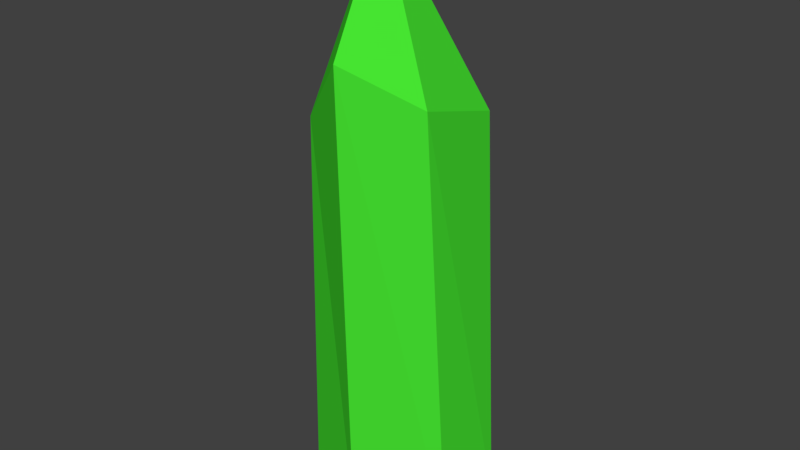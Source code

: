 # Source: Crsytal_3.blend  (saved by Blender 2.79.0; exported with 4.5.12 LTS)
import bpy
from mathutils import Matrix  # noqa: F401  (used for matrix-valued properties, if any)

bpy.ops.wm.read_factory_settings(use_empty=True)
scene = bpy.context.scene
scene.name = 'Scene'

# ---- collections
col_collection_1 = bpy.data.collections.new('Collection 1'); scene.collection.children.link(col_collection_1)

# ---- materials (node trees are filled in below, after node groups)
mat_crystal = bpy.data.materials.new('Crystal')
mat_crystal.alpha_threshold = 0.0
mat_crystal.use_transparent_shadow = False
mat_crystal.diffuse_color = (0.06325, 0.8, 0.03219, 1.0)
mat_crystal.roughness = 0.5
mat_crystal.line_color = (0.0, 0.0, 0.0, 1.0)

# ---- material node trees

# ---- world
world_world = bpy.data.worlds.new('World'); scene.world = world_world
world_world.color = (0.05088, 0.05088, 0.05088)
world_world.use_sun_shadow = False
world_world.sun_shadow_jitter_overblur = 0.0
world_world.cycles.sampling_method = 'MANUAL'

# ---- meshes
me_cube = bpy.data.meshes.new('Cube')
me_cube.from_pydata([(0.1606, 0.1039, -0.002814), (0.1606, -0.04002, -0.002814), (-0.1522, -0.04002, -0.002814), (-0.1522, 0.1039, -0.002814), (0.1202, 0.1079, 0.7482), (0.13, -0.06633, 0.8009), (-0.1275, -0.05117, 0.7251), (-0.1522, 0.1017, 0.6864), (0.0042, 0.1754, -0.002814), (0.0042, -0.1115, -0.002814), (0.0042, 0.1435, 0.7202), (0.004199, -0.1324, 0.8638), (0.0042, -0.02, 1.077)], [], [(8, 9, 2, 3), (0, 4, 5, 1), (9, 11, 6, 2), (2, 6, 7, 3), (10, 8, 3, 7), (4, 0, 8, 10), (1, 5, 11, 9), (6, 11, 12), (0, 1, 9, 8), (6, 12, 7), (11, 5, 12), (5, 4, 12), (10, 12, 4), (7, 12, 10)])
_uv = me_cube.uv_layers.new(name='UVMap')
_uv.uv.foreach_set('vector', [0.0, 0.0, 1.0, 0.0, 1.0, 1.0, 0.0, 1.0, 0.0, 0.0, 1.0, 0.0, 1.0, 1.0, 0.0, 1.0, 0.0, 0.0, 1.0, 0.0, 1.0, 1.0, 0.0, 1.0, 0.0, 0.0, 1.0, 0.0, 1.0, 1.0, 0.0, 1.0, 0.0, 0.0, 1.0, 0.0, 1.0, 1.0, 0.0, 1.0, 0.0, 0.0, 1.0, 0.0, 1.0, 1.0, 0.0, 1.0, 0.0, 0.0, 1.0, 0.0, 1.0, 1.0, 0.0, 1.0, 0.0, 0.0, 1.0, 0.0, 1.0, 1.0, 0.0, 0.0, 1.0, 0.0, 1.0, 1.0, 0.0, 1.0, 0.0, 0.0, 1.0, 0.0, 1.0, 1.0, 0.0, 0.0, 1.0, 0.0, 1.0, 1.0, 0.0, 0.0, 1.0, 0.0, 1.0, 1.0, 0.0, 0.0, 1.0, 0.0, 1.0, 1.0, 0.0, 0.0, 1.0, 0.0, 1.0, 1.0])
me_cube.materials.append(mat_crystal)
me_cube.use_remesh_preserve_volume = False
me_cube.use_remesh_preserve_attributes = False
me_cube.use_mirror_vertex_groups = False
me_cube.update()

# ---- objects
ob_cube = bpy.data.objects.new('Cube', me_cube)

# ---- transforms, parenting, visibility, modifiers, constraints
ob_cube.location = (0.0, 0.0, 0.0)
ob_cube.lock_rotations_4d = False
ob_cube.empty_display_type = 'ARROWS'
ob_cube.lineart.crease_threshold = 0.0

# ---- collection membership
col_collection_1.objects.link(ob_cube)

# ---- scene / render settings (as saved in the file)
scene.frame_start = 1; scene.frame_end = 250; scene.frame_set(1)
scene.render.engine = 'BLENDER_EEVEE_NEXT'
scene.render.resolution_percentage = 50
scene.render.dither_intensity = 0.0
scene.cycles.use_denoising = False
scene.cycles.samples = 128
scene.cycles.sampling_pattern = 'TABULATED_SOBOL'
scene.cycles.use_adaptive_sampling = False
scene.cycles.use_light_tree = False
scene.cycles.blur_glossy = 0.0
scene.cycles.sample_clamp_indirect = 0.0
scene.view_settings.view_transform = 'Standard'
bpy.context.view_layer.update()

# ---- added for rendering (the .blend has no active camera and no usable light): camera, sun
cam_auto = bpy.data.cameras.new('AutoCamera')
cam_auto.lens = 50.0
cam_auto.sensor_width = 36.0
cam_auto.clip_end = 1000.0
ob_auto_camera = bpy.data.objects.new('AutoCamera', cam_auto)
scene.collection.objects.link(ob_auto_camera)
ob_auto_camera.location = (1.08286, -1.2729, 1.40015)
ob_auto_camera.rotation_euler = (1.09748, -7.21219e-08, 0.694738)
scene.camera = ob_auto_camera
light_auto_sun = bpy.data.lights.new('AutoSun', 'SUN')
light_auto_sun.energy = 3.0
light_auto_sun.angle = 0.0523599
ob_auto_sun = bpy.data.objects.new('AutoSun', light_auto_sun)
scene.collection.objects.link(ob_auto_sun)
ob_auto_sun.rotation_euler = (0.872665, 0.174533, 0.523599)
bpy.context.view_layer.update()
